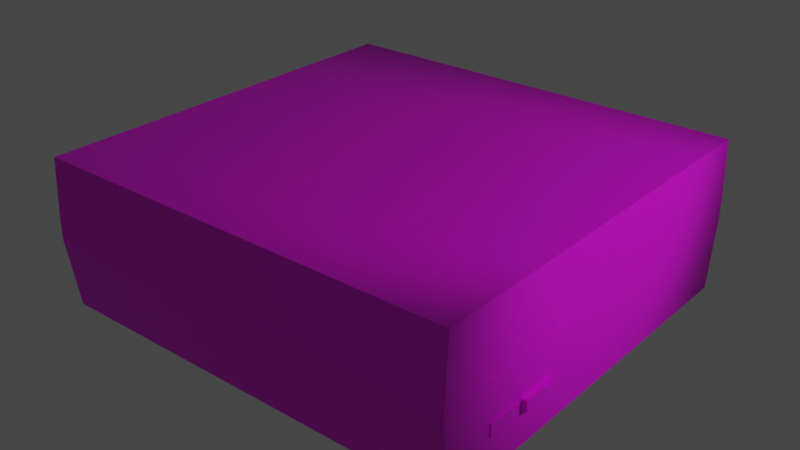 # Source: video_console.blend  (saved by Blender 2.92.15; exported with 4.5.12 LTS)
import bpy
from mathutils import Matrix  # noqa: F401  (used for matrix-valued properties, if any)

bpy.ops.wm.read_factory_settings(use_empty=True)
scene = bpy.context.scene
scene.name = 'Scene'

# ---- collections
col_collection = bpy.data.collections.new('Collection'); scene.collection.children.link(col_collection)

# ---- images (referenced by path relative to the original .blend; pixels are not part of the script)
import os
ASSET_DIR = os.environ.get("B2B_ASSET_DIR", "")  # directory of the original .blend (textures are referenced by path, not embedded)
HERE = os.path.dirname(os.path.abspath(__file__))  # packed textures are extracted next to this script under _unpacked/

def load_image(name, relpath, width, height, colorspace="sRGB"):
    """Load a texture the original file referenced (path relative to the .blend, or extracted next to this script)."""
    p = next((c for c in (os.path.join(HERE, relpath), os.path.join(ASSET_DIR, relpath)) if relpath and os.path.exists(c)), "")
    if p:
        img = bpy.data.images.load(p, check_existing=True)
        img.name = name
    else:  # same state as the original file: an image datablock whose file is absent (Cycles renders it pink)
        img = bpy.data.images.new(name, width, height)
        img.source = "FILE"
        img.filepath = "//" + (relpath or name)
    img.colorspace_settings.name = colorspace
    return img
img_top_base_color = load_image('top Base Color', 'VideoConsoleMaterials/top Base Color.png', 1024, 1024, 'sRGB')
img_bottom_base_color = load_image('bottom Base Color', 'VideoConsoleMaterials/bottom Base Color.png', 1024, 1024, 'sRGB')
img_insets_base_color = load_image('insets Base Color', 'VideoConsoleMaterials/insets Base Color.png', 1024, 1024, 'sRGB')
img_band_base_color = load_image('band Base Color', 'VideoConsoleMaterials/band Base Color.png', 1024, 1024, 'sRGB')
img_band_bump = load_image('band Bump', 'VideoConsoleMaterials/band Bump.png', 1024, 1024, 'Non-Color')

# ---- materials (node trees are filled in below, after node groups)
mat_top = bpy.data.materials.new('top')
mat_bottom = bpy.data.materials.new('bottom')
mat_insets = bpy.data.materials.new('insets')
mat_band = bpy.data.materials.new('band')

# ---- material node trees
mat_top.use_nodes = True; mat_top.node_tree.nodes.clear()
_N = mat_top.node_tree.nodes; _L = mat_top.node_tree.links
n0 = _N.new('ShaderNodeBsdfPrincipled'); n0.name = 'Principled BSDF'; n0.location = (10, 300)
n0.distribution = 'GGX'
n0.subsurface_method = 'BURLEY'
n0.inputs[3].default_value = 1.45
n0.inputs[27].default_value = (0.0, 0.0, 0.0, 1.0)
n0.inputs[28].default_value = 1.0
n1 = _N.new('ShaderNodeOutputMaterial'); n1.name = 'Material Output'; n1.location = (300, 300)
n2 = _N.new('ShaderNodeTexImage'); n2.name = 'Image Texture'; n2.location = (-280, 280)
n2.image = img_top_base_color
_L.new(n0.outputs[0], n1.inputs[0])
_L.new(n2.outputs[0], n0.inputs[0])
n1.is_active_output = True
mat_bottom.use_nodes = True; mat_bottom.node_tree.nodes.clear()
_N = mat_bottom.node_tree.nodes; _L = mat_bottom.node_tree.links
n0 = _N.new('ShaderNodeBsdfPrincipled'); n0.name = 'Principled BSDF'; n0.location = (10, 300)
n0.distribution = 'GGX'
n0.subsurface_method = 'BURLEY'
n0.inputs[3].default_value = 1.45
n0.inputs[27].default_value = (0.0, 0.0, 0.0, 1.0)
n0.inputs[28].default_value = 1.0
n1 = _N.new('ShaderNodeOutputMaterial'); n1.name = 'Material Output'; n1.location = (300, 300)
n2 = _N.new('ShaderNodeTexImage'); n2.name = 'Image Texture'; n2.location = (-280, 280)
n2.image = img_bottom_base_color
_L.new(n0.outputs[0], n1.inputs[0])
_L.new(n2.outputs[0], n0.inputs[0])
n1.is_active_output = True
mat_insets.use_nodes = True; mat_insets.node_tree.nodes.clear()
_N = mat_insets.node_tree.nodes; _L = mat_insets.node_tree.links
n0 = _N.new('ShaderNodeBsdfPrincipled'); n0.name = 'Principled BSDF'; n0.location = (10, 300)
n0.distribution = 'GGX'
n0.subsurface_method = 'BURLEY'
n0.inputs[3].default_value = 1.45
n0.inputs[27].default_value = (0.0, 0.0, 0.0, 1.0)
n0.inputs[28].default_value = 1.0
n1 = _N.new('ShaderNodeOutputMaterial'); n1.name = 'Material Output'; n1.location = (300, 300)
n2 = _N.new('ShaderNodeTexImage'); n2.name = 'Image Texture'; n2.location = (-280, 280)
n2.image = img_insets_base_color
_L.new(n0.outputs[0], n1.inputs[0])
_L.new(n2.outputs[0], n0.inputs[0])
n1.is_active_output = True
mat_band.use_nodes = True; mat_band.node_tree.nodes.clear()
_N = mat_band.node_tree.nodes; _L = mat_band.node_tree.links
n0 = _N.new('ShaderNodeBsdfPrincipled'); n0.name = 'Principled BSDF'; n0.location = (10, 300)
n0.distribution = 'GGX'
n0.subsurface_method = 'BURLEY'
n0.inputs[3].default_value = 1.45
n0.inputs[27].default_value = (0.0, 0.0, 0.0, 1.0)
n0.inputs[28].default_value = 1.0
n1 = _N.new('ShaderNodeOutputMaterial'); n1.name = 'Material Output'; n1.location = (300, 300)
n2 = _N.new('ShaderNodeTexImage'); n2.name = 'Image Texture'; n2.location = (-280, 280)
n2.image = img_band_base_color
n3 = _N.new('ShaderNodeTexImage'); n3.name = 'Image Texture.001'; n3.location = (-470, -180)
n3.image = img_band_bump
n4 = _N.new('ShaderNodeBump'); n4.name = 'Bump'; n4.location = (-180, -120)
n4.inputs[1].default_value = 1.0
n4.inputs[2].default_value = 1.0
_L.new(n0.outputs[0], n1.inputs[0])
_L.new(n2.outputs[0], n0.inputs[0])
_L.new(n3.outputs[0], n4.inputs[3])
_L.new(n4.outputs[0], n0.inputs[5])
n1.is_active_output = True

# ---- world
world_world = bpy.data.worlds.new('World'); scene.world = world_world
world_world.use_nodes = True; world_world.node_tree.nodes.clear()
_N = world_world.node_tree.nodes; _L = world_world.node_tree.links
n0 = _N.new('ShaderNodeOutputWorld'); n0.name = 'World Output'; n0.location = (300, 300)
n1 = _N.new('ShaderNodeBackground'); n1.name = 'Background'; n1.location = (10, 300)
n1.inputs[0].default_value = (0.05088, 0.05088, 0.05088, 1.0)
_L.new(n1.outputs[0], n0.inputs[0])
n0.is_active_output = True
world_world.color = (0.05088, 0.05088, 0.05088)
world_world.use_sun_shadow = False
world_world.sun_shadow_jitter_overblur = 0.0

# ---- lights
light_light = bpy.data.lights.new('Light', 'SPOT')
light_light.color = (1.0, 0.9576, 0.9893)
light_light.transmission_factor = 0.0
light_light.use_custom_distance = True
light_light.cutoff_distance = 4.0
light_light.energy = 150.0
light_light.shadow_soft_size = 0.1
light_light.shadow_maximum_resolution = 0.006
light_light.use_absolute_resolution = True
light_light.spot_blend = 0.7647
light_light.spot_size = 0.6353

# ---- meshes
me_cube_002 = bpy.data.meshes.new('Cube.002')
me_cube_002.from_pydata([(-1.0, -1.0, -1.0), (-1.0, -1.0, 1.0), (-1.0, 1.0, -1.0), (-1.0, 1.0, 1.0), (1.0, -1.0, -1.0), (1.0, -1.0, 1.0), (1.0, 1.0, -1.0), (1.0, 1.0, 1.0)], [], [(0, 1, 3, 2), (2, 3, 7, 6), (6, 7, 5, 4), (4, 5, 1, 0), (2, 6, 4, 0), (7, 3, 1, 5)])
_uv = me_cube_002.uv_layers.new(name='UVMap')
_uv.uv.foreach_set('vector', [0.375, 0.0, 0.625, 0.0, 0.625, 0.25, 0.375, 0.25, 0.375, 0.25, 0.625, 0.25, 0.625, 0.5, 0.375, 0.5, 0.375, 0.5, 0.625, 0.5, 0.625, 0.75, 0.375, 0.75, 0.375, 0.75, 0.625, 0.75, 0.625, 1.0, 0.375, 1.0, 0.125, 0.5, 0.375, 0.5, 0.375, 0.75, 0.125, 0.75, 0.625, 0.5, 0.875, 0.5, 0.875, 0.75, 0.625, 0.75])
me_cube_002.use_remesh_fix_poles = True
me_cube_002.use_remesh_preserve_attributes = False
me_cube_002.use_mirror_vertex_groups = False
me_cube_002.update()
me_cube_004 = bpy.data.meshes.new('Cube.004')
me_cube_004.from_pydata([(-1.0, -1.0, -1.0), (-1.0, -1.0, 1.0), (-1.0, 1.0, -1.0), (-1.0, 1.0, 1.0), (1.0, -1.0, -1.0), (1.0, -1.0, 1.0), (1.0, 1.0, -1.0), (1.0, 1.0, 1.0)], [], [(0, 1, 3, 2), (2, 3, 7, 6), (6, 7, 5, 4), (4, 5, 1, 0), (2, 6, 4, 0), (7, 3, 1, 5)])
_uv = me_cube_004.uv_layers.new(name='UVMap')
_uv.uv.foreach_set('vector', [0.375, 0.0, 0.625, 0.0, 0.625, 0.25, 0.375, 0.25, 0.375, 0.25, 0.625, 0.25, 0.625, 0.5, 0.375, 0.5, 0.375, 0.5, 0.625, 0.5, 0.625, 0.75, 0.375, 0.75, 0.375, 0.75, 0.625, 0.75, 0.625, 1.0, 0.375, 1.0, 0.125, 0.5, 0.375, 0.5, 0.375, 0.75, 0.125, 0.75, 0.625, 0.5, 0.875, 0.5, 0.875, 0.75, 0.625, 0.75])
me_cube_004.use_remesh_fix_poles = True
me_cube_004.use_remesh_preserve_attributes = False
me_cube_004.use_mirror_vertex_groups = False
me_cube_004.update()
me_cube_006 = bpy.data.meshes.new('Cube.006')
me_cube_006.from_pydata([(-1.0, -1.0, -1.0), (-1.0, -1.0, 1.0), (-1.0, 1.0, -1.0), (-1.0, 1.0, 1.0), (1.0, -1.0, -1.0), (1.0, -1.0, 1.0), (1.0, 1.0, -1.0), (1.0, 1.0, 1.0), (-1.561, -3.168, -1.161), (-1.561, -3.168, 1.164), (-1.561, -1.252, -1.161), (-1.561, -1.252, 1.164), (0.4394, -3.168, -1.161), (0.4394, -3.168, 1.164), (0.4394, -1.252, -1.161), (0.4394, -1.252, 1.164), (-62.0, -5.541, 7.333), (-62.0, -5.896, -20.74), (-62.0, 15.7, 7.333), (-62.0, 16.06, -20.74), (0.2585, -5.541, 7.333), (0.2585, -5.896, -20.74), (0.2585, 15.7, 7.333), (0.2585, 16.06, -20.74), (-62.0, -6.096, -6.057), (-62.0, 16.26, -6.057), (0.2585, 16.26, -6.057), (0.2585, -6.096, -6.057), (-62.0, -6.096, -8.869), (-62.0, -6.096, -8.727), (-62.0, 16.26, -8.727), (-62.0, 16.26, -8.869), (0.2585, 16.26, -8.727), (0.2585, 16.26, -8.869), (0.2585, -6.096, -8.727), (0.2585, -6.096, -8.869), (0.2139, -6.08, -8.747), (0.2139, -6.08, -8.844), (-61.96, -6.08, -8.844), (-61.96, -6.08, -8.747), (0.2139, 16.24, -8.747), (0.2139, 16.24, -8.844), (-61.96, 16.24, -8.747), (-61.96, 16.24, -8.844), (-62.0, 13.46, 7.333), (-62.0, 9.921, 7.333), (-62.0, 9.937, -20.74), (-62.0, 13.59, -20.74), (0.2585, 9.921, 7.333), (0.2585, 13.46, 7.333), (0.2585, 13.59, -20.74), (0.2585, 9.937, -20.74), (0.2585, 13.67, -6.057), (0.2585, 9.946, -6.057), (-62.0, 9.946, -6.057), (-62.0, 13.67, -6.057), (0.2585, 13.67, -8.869), (0.2585, 9.946, -8.869), (0.2585, 9.946, -8.727), (0.2585, 13.67, -8.727), (-62.0, 9.946, -8.869), (-62.0, 13.67, -8.869), (-62.0, 13.67, -8.727), (-62.0, 9.946, -8.727), (0.2139, 13.66, -8.844), (0.2139, 9.946, -8.844), (0.2139, 9.946, -8.747), (0.2139, 13.66, -8.747), (-61.96, 9.946, -8.844), (-61.96, 13.66, -8.844), (-61.96, 13.66, -8.747), (-61.96, 9.946, -8.747)], [], [(0, 1, 3, 2), (2, 3, 7, 6), (6, 7, 5, 4), (4, 5, 1, 0), (2, 6, 4, 0), (7, 3, 1, 5), (8, 9, 11, 10), (10, 11, 15, 14), (14, 15, 13, 12), (12, 13, 9, 8), (10, 14, 12, 8), (15, 11, 9, 13), (27, 24, 29, 34), (25, 26, 32, 30), (53, 27, 34, 58), (55, 25, 30, 62), (45, 16, 20, 48), (51, 21, 17, 46), (20, 16, 24, 27), (31, 33, 23, 19), (48, 20, 27, 53), (18, 22, 26, 25), (57, 35, 21, 51), (44, 18, 25, 55), (61, 31, 19, 47), (32, 40, 42, 30), (63, 71, 39, 29), (59, 67, 40, 32), (31, 43, 41, 33), (35, 28, 17, 21), (37, 36, 39, 38), (65, 66, 36, 37), (43, 42, 40, 41), (69, 70, 42, 43), (57, 65, 37, 35), (29, 39, 36, 34), (35, 37, 38, 28), (61, 69, 43, 31), (28, 38, 68, 60), (60, 68, 69, 61), (33, 41, 64, 56), (56, 64, 65, 57), (38, 39, 71, 68), (68, 71, 70, 69), (41, 40, 67, 64), (64, 67, 66, 65), (34, 36, 66, 58), (58, 66, 67, 59), (30, 42, 70, 62), (62, 70, 71, 63), (28, 60, 46, 17), (60, 61, 47, 46), (16, 45, 54, 24), (45, 44, 55, 54), (33, 56, 50, 23), (56, 57, 51, 50), (22, 49, 52, 26), (49, 48, 53, 52), (23, 50, 47, 19), (50, 51, 46, 47), (18, 44, 49, 22), (44, 45, 48, 49), (24, 54, 63, 29), (54, 55, 62, 63), (26, 52, 59, 32), (52, 53, 58, 59)])
me_cube_006.polygons.foreach_set('material_index', [0, 0, 0, 0, 0, 0, 0, 0, 0, 0, 0, 0, 1, 1, 1, 1, 1, 0, 1, 0, 1, 1, 0, 1, 0, 1, 1, 1, 0, 0, 2, 2, 2, 2, 0, 1, 0, 0, 0, 3, 0, 3, 2, 3, 2, 3, 1, 3, 1, 3, 0, 3, 1, 3, 0, 3, 1, 3, 0, 3, 1, 3, 1, 3, 1, 3])
_uv = me_cube_006.uv_layers.new(name='UVMap')
_uv.uv.foreach_set('vector', [0.662, 0.6275, 0.662, 0.6476, 0.6419, 0.6476, 0.6419, 0.6275, 0.6821, 0.6476, 0.662, 0.6476, 0.662, 0.6275, 0.6821, 0.6275, 0.5831, 0.6508, 0.5831, 0.671, 0.563, 0.671, 0.563, 0.6508, 0.6234, 0.6711, 0.6033, 0.6711, 0.6033, 0.6509, 0.6234, 0.6509, 0.5831, 0.6508, 0.6033, 0.6508, 0.6033, 0.671, 0.5831, 0.671, 0.6419, 0.6476, 0.662, 0.6476, 0.662, 0.6678, 0.6419, 0.6678, 0.6226, 0.6275, 0.6226, 0.6509, 0.6033, 0.6509, 0.6033, 0.6275, 0.6033, 0.6275, 0.6033, 0.6508, 0.5831, 0.6508, 0.5831, 0.6275, 0.6419, 0.6275, 0.6419, 0.6509, 0.6226, 0.6509, 0.6226, 0.6275, 0.5831, 0.6275, 0.5831, 0.6508, 0.563, 0.6508, 0.563, 0.6275, 0.6814, 0.6476, 0.6814, 0.6678, 0.662, 0.6678, 0.662, 0.6476, 0.6612, 0.6678, 0.6612, 0.6879, 0.6419, 0.6879, 0.6419, 0.6678, 0.135, 0.0, 0.135, 0.6275, 0.1618, 0.6275, 0.1618, 0.0, 0.4173, 0.0, 0.4173, 0.6275, 0.4441, 0.6275, 0.4441, 0.0, 0.02692, 0.7504, 0.02692, 0.6275, 0.0, 0.6275, 0.0, 0.7504, 0.1888, 0.6548, 0.1888, 0.6275, 0.1619, 0.6275, 0.1619, 0.6548, 0.9027, 0.0, 0.7859, 0.0, 0.7859, 0.6275, 0.9027, 0.6275, 0.6853, 0.0, 0.5646, 0.0, 0.5646, 0.6275, 0.6853, 0.6275, 0.0, 0.0, 0.0, 0.6275, 0.135, 0.6275, 0.135, 0.0, 0.4455, 0.0, 0.4455, 0.6275, 0.5646, 0.6275, 0.5646, 0.0, 0.1619, 0.7499, 0.1619, 0.6331, 0.02692, 0.6275, 0.02692, 0.7504, 0.2823, 0.0, 0.2823, 0.6275, 0.4173, 0.6275, 0.4173, 0.0, 0.563, 0.7504, 0.563, 0.6275, 0.4433, 0.6295, 0.4433, 0.7502, 0.3237, 0.659, 0.3237, 0.6331, 0.1888, 0.6275, 0.1888, 0.6548, 0.4433, 0.6548, 0.4433, 0.6275, 0.3237, 0.6295, 0.3237, 0.6563, 0.4441, 0.6275, 0.4443, 0.627, 0.4443, 0.0004501, 0.4441, 0.0, 0.685, 0.7299, 0.6845, 0.7299, 0.6845, 0.8526, 0.685, 0.8528, 0.6845, 0.8255, 0.6841, 0.8253, 0.6841, 0.8526, 0.6845, 0.8528, 0.4455, 0.0, 0.4452, 0.0004501, 0.4452, 0.627, 0.4455, 0.6275, 0.1632, 0.0, 0.1632, 0.6275, 0.2823, 0.6275, 0.2823, 0.0, 0.1629, 0.0004492, 0.162, 0.0004492, 0.162, 0.627, 0.1629, 0.627, 0.6831, 0.7297, 0.6821, 0.7297, 0.6821, 0.8525, 0.6831, 0.8525, 0.4452, 0.0004501, 0.4443, 0.0004501, 0.4443, 0.627, 0.4452, 0.627, 0.6841, 0.8252, 0.6831, 0.8252, 0.6831, 0.8525, 0.6841, 0.8525, 0.6854, 0.7504, 0.6859, 0.7503, 0.6859, 0.6276, 0.6854, 0.6275, 0.1618, 0.6275, 0.162, 0.627, 0.162, 0.0004492, 0.1618, 0.0, 0.1632, 0.0, 0.1629, 0.0004492, 0.1629, 0.627, 0.1632, 0.6275, 0.685, 0.6548, 0.6854, 0.6549, 0.6854, 0.6276, 0.685, 0.6275, 0.685, 0.8528, 0.6854, 0.8526, 0.6854, 0.7299, 0.685, 0.7299, 0.685, 0.7299, 0.6854, 0.7299, 0.6854, 0.6549, 0.685, 0.6548, 0.6854, 0.8528, 0.6859, 0.8526, 0.6859, 0.8253, 0.6854, 0.8255, 0.6854, 0.8255, 0.6859, 0.8253, 0.6859, 0.7503, 0.6854, 0.7504, 0.6841, 0.6275, 0.6831, 0.6275, 0.6831, 0.7502, 0.6841, 0.7502, 0.6841, 0.7502, 0.6831, 0.7502, 0.6831, 0.8252, 0.6841, 0.8252, 0.6831, 0.6275, 0.6821, 0.6275, 0.6821, 0.6547, 0.6831, 0.6548, 0.6831, 0.6548, 0.6821, 0.6547, 0.6821, 0.7297, 0.6831, 0.7297, 0.6845, 0.6275, 0.6841, 0.6276, 0.6841, 0.7503, 0.6845, 0.7504, 0.6845, 0.7504, 0.6841, 0.7503, 0.6841, 0.8253, 0.6845, 0.8255, 0.685, 0.6275, 0.6845, 0.6276, 0.6845, 0.6549, 0.685, 0.6548, 0.685, 0.6548, 0.6845, 0.6549, 0.6845, 0.7299, 0.685, 0.7299, 0.4433, 0.8528, 0.4433, 0.7299, 0.3237, 0.7301, 0.3237, 0.8508, 0.4433, 0.7299, 0.4433, 0.6548, 0.3237, 0.6563, 0.3237, 0.7301, 0.3237, 0.8472, 0.3237, 0.7304, 0.1888, 0.7299, 0.1888, 0.8528, 0.3237, 0.7304, 0.3237, 0.659, 0.1888, 0.6548, 0.1888, 0.7299, 0.563, 0.8528, 0.563, 0.8255, 0.4433, 0.8239, 0.4433, 0.8508, 0.563, 0.8255, 0.563, 0.7504, 0.4433, 0.7502, 0.4433, 0.8239, 0.1619, 0.8472, 0.1619, 0.8212, 0.02692, 0.8255, 0.02692, 0.8528, 0.1619, 0.8212, 0.1619, 0.7499, 0.02692, 0.7504, 0.02692, 0.8255, 0.7859, 0.0, 0.759, 0.0, 0.759, 0.6275, 0.7859, 0.6275, 0.759, 0.0, 0.6853, 0.0, 0.6853, 0.6275, 0.759, 0.6275, 1.0, 0.0, 0.974, 0.0, 0.974, 0.6275, 1.0, 0.6275, 0.974, 0.0, 0.9027, 0.0, 0.9027, 0.6275, 0.974, 0.6275, 0.1888, 0.8528, 0.1888, 0.7299, 0.1619, 0.7299, 0.1619, 0.8528, 0.1888, 0.7299, 0.1888, 0.6548, 0.1619, 0.6548, 0.1619, 0.7299, 0.02692, 0.8528, 0.02692, 0.8255, 0.0, 0.8255, 0.0, 0.8528, 0.02692, 0.8255, 0.02692, 0.7504, 0.0, 0.7504, 0.0, 0.8255])
me_cube_006.materials.append(mat_top)
me_cube_006.materials.append(mat_bottom)
me_cube_006.materials.append(mat_insets)
me_cube_006.materials.append(mat_band)
me_cube_006.use_remesh_fix_poles = True
me_cube_006.use_remesh_preserve_attributes = False
me_cube_006.use_mirror_vertex_groups = False
me_cube_006.update()

# ---- objects
ob_light = bpy.data.objects.new('Light', light_light)
ob_cube_001 = bpy.data.objects.new('Cube.001', me_cube_002)
ob_cube_003 = bpy.data.objects.new('Cube.003', me_cube_004)
ob_cube_004 = bpy.data.objects.new('Cube.004', me_cube_006)

# ---- transforms, parenting, visibility, modifiers, constraints
ob_light.location = (3.028, 0.6147, 1.446)
ob_light.rotation_euler = (2.129, 16.08, -4.712)
ob_light.lock_rotations_4d = False
ob_light.empty_display_type = 'ARROWS'
ob_light.color = (0.0, 0.0, 0.0, 0.0)
ob_light.lineart.crease_threshold = 0.0
ob_cube_001.location = (0.8344, -0.5241, -0.4242)
ob_cube_001.scale = (0.02651, 0.0732, -0.02976)
ob_cube_001.hide_viewport = True
ob_cube_001.hide_render = True
ob_cube_001.lineart.crease_threshold = 0.0
ob_cube_003.location = (0.835, -0.3647, -0.4251)
ob_cube_003.scale = (0.02651, 0.0732, -0.02394)
ob_cube_003.hide_viewport = True
ob_cube_003.hide_render = True
ob_cube_003.lineart.crease_threshold = 0.0
ob_cube_004.location = (0.8184, -0.3647, -0.4251)
ob_cube_004.scale = (0.02651, 0.07176, -0.0206)
ob_cube_004.lineart.crease_threshold = 0.0

# ---- collection membership
col_collection.objects.link(ob_light)
col_collection.objects.link(ob_cube_001)
col_collection.objects.link(ob_cube_003)
col_collection.objects.link(ob_cube_004)

# ---- scene / render settings (as saved in the file)
scene.frame_start = 1; scene.frame_end = 250; scene.frame_set(1)
scene.render.engine = 'CYCLES'
scene.cycles.use_denoising = False
scene.cycles.samples = 128
scene.cycles.sampling_pattern = 'TABULATED_SOBOL'
scene.cycles.use_adaptive_sampling = False
scene.cycles.use_light_tree = False
scene.view_settings.view_transform = 'Filmic'
bpy.context.view_layer.update()

# ---- added for rendering (the .blend has no active camera): camera
cam_auto = bpy.data.cameras.new('AutoCamera')
cam_auto.lens = 50.0
cam_auto.sensor_width = 36.0
cam_auto.clip_end = 1000.0
ob_auto_camera = bpy.data.objects.new('AutoCamera', cam_auto)
scene.collection.objects.link(ob_auto_camera)
ob_auto_camera.location = (2.21832, -2.65019, 1.4798)
ob_auto_camera.rotation_euler = (1.09748, -7.21219e-08, 0.694738)
scene.camera = ob_auto_camera
bpy.context.view_layer.update()
